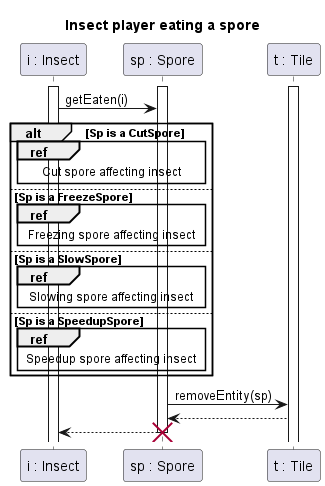

The diagram above was rendered by PlantUML. Its source (embedded in the PNG):
@startuml Insect eating

title Insect player eating a spore

participant "i : Insect" as I
participant "sp : Spore" as Sp
participant "t : Tile" as T

activate I
activate T
activate Sp

I -> Sp : getEaten(i)
alt Sp is a CutSpore 
ref over I, Sp : Cut spore affecting insect
else Sp is a FreezeSpore
ref over I, Sp : Freezing spore affecting insect
else Sp is a SlowSpore
ref over I, Sp : Slowing spore affecting insect
else Sp is a SpeedupSpore
ref over I, Sp : Speedup spore affecting insect
end
Sp -> T : removeEntity(sp)
T --> Sp
Sp --> I

destroy Sp


@enduml